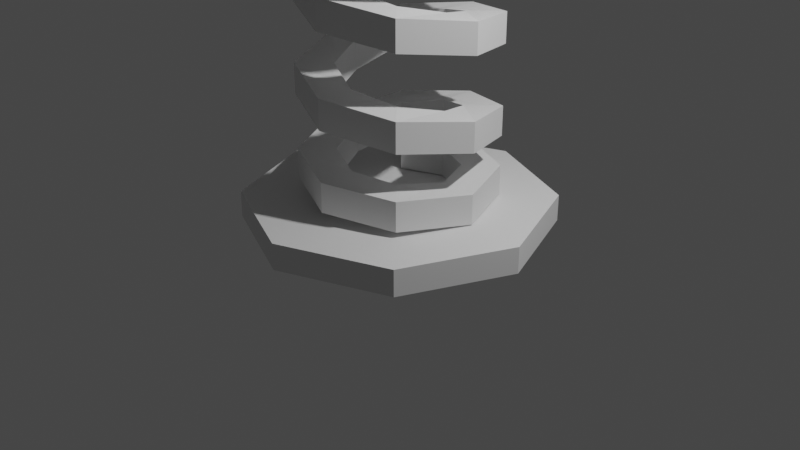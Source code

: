 # Source: sculpture.blend  (saved by Blender 2.80.75; exported with 4.5.12 LTS)
import bpy
from mathutils import Matrix  # noqa: F401  (used for matrix-valued properties, if any)

bpy.ops.wm.read_factory_settings(use_empty=True)
scene = bpy.context.scene
scene.name = 'Scene'

# ---- collections
col_collection = bpy.data.collections.new('Collection'); scene.collection.children.link(col_collection)

# ---- materials (node trees are filled in below, after node groups)
mat_material = bpy.data.materials.new('Material')
mat_material.alpha_threshold = 0.0
mat_material.use_transparent_shadow = False
mat_material.line_color = (0.0, 0.0, 0.0, 1.0)

# ---- material node trees
mat_material.use_nodes = True; mat_material.node_tree.nodes.clear()
_N = mat_material.node_tree.nodes; _L = mat_material.node_tree.links
n0 = _N.new('ShaderNodeOutputMaterial'); n0.name = 'Material Output'; n0.location = (300, 300)
n1 = _N.new('ShaderNodeBsdfPrincipled'); n1.name = 'Principled BSDF'; n1.location = (10, 300)
n1.distribution = 'GGX'
n1.subsurface_method = 'BURLEY'
n1.inputs[2].default_value = 0.4
n1.inputs[3].default_value = 1.45
n1.inputs[27].default_value = (0.0, 0.0, 0.0, 1.0)
n1.inputs[28].default_value = 1.0
_L.new(n1.outputs[0], n0.inputs[0])
n0.is_active_output = True

# ---- world
world_world = bpy.data.worlds.new('World'); scene.world = world_world
world_world.use_nodes = True; world_world.node_tree.nodes.clear()
_N = world_world.node_tree.nodes; _L = world_world.node_tree.links
n0 = _N.new('ShaderNodeOutputWorld'); n0.name = 'World Output'; n0.location = (300, 300)
n1 = _N.new('ShaderNodeBackground'); n1.name = 'Background'; n1.location = (10, 300)
n1.inputs[0].default_value = (0.05088, 0.05088, 0.05088, 1.0)
_L.new(n1.outputs[0], n0.inputs[0])
n0.is_active_output = True
world_world.color = (0.05088, 0.05088, 0.05088)
world_world.use_sun_shadow = False
world_world.sun_shadow_jitter_overblur = 0.0

# ---- cameras
cam_camera = bpy.data.cameras.new('Camera')
cam_camera.clip_end = 100.0
cam_camera.ortho_scale = 7.314

# ---- lights
light_light = bpy.data.lights.new('Light', 'POINT')
light_light.transmission_factor = 0.0
light_light.energy = 1000.0
light_light.shadow_soft_size = 0.1
light_light.shadow_maximum_resolution = 0.006
light_light.use_absolute_resolution = True

# ---- meshes
me_cube = bpy.data.meshes.new('Cube')
me_cube.from_pydata([], [], [])
_uv = me_cube.uv_layers.new(name='UVMap')
_uv.uv.foreach_set('vector', [])
me_cube.materials.append(mat_material)
me_cube.use_remesh_preserve_volume = False
me_cube.use_remesh_preserve_attributes = False
me_cube.use_mirror_vertex_groups = False
me_cube.update()
me_cylinder_001 = bpy.data.meshes.new('Cylinder.001')
me_cylinder_001.from_pydata([(0.0, 1.0, 11.67), (0.0, 1.0, 13.67), (0.7071, 0.7071, 11.67), (0.7071, 0.7071, 13.67), (1.0, -4.371e-08, 11.67), (1.0, -4.371e-08, 13.67), (0.7071, -0.7071, 11.67), (0.7071, -0.7071, 13.67), (-8.742e-08, -1.0, 11.67), (-8.742e-08, -1.0, 13.67), (-0.7071, -0.7071, 11.67), (-0.7071, -0.7071, 13.67), (-1.0, 1.192e-08, 11.67), (-1.0, 1.192e-08, 13.67), (-0.7071, 0.7071, 11.67), (-0.7071, 0.7071, 13.67), (7.787e-09, 0.3858, 11.59), (7.787e-09, 0.3858, 9.356), (0.2728, 0.2728, 11.59), (0.2728, 0.2728, 9.356), (0.3858, -2.352e-08, 11.59), (0.3858, -2.352e-08, 9.356), (0.2728, -0.2728, 11.22), (0.2728, -0.2728, 8.983), (-3.536e-08, -0.3858, 10.84), (-3.536e-08, -0.3858, 8.611), (-0.2728, -0.2728, 10.47), (-0.2728, -0.2728, 8.239), (-0.3858, 7.479e-09, 9.728), (-0.3858, 7.479e-09, 7.494), (-0.2728, 0.2728, 6.377), (0.0, 0.6272, 11.59), (0.4435, 0.4435, 11.59), (0.4435, 0.4435, 9.356), (0.0, 0.6272, 9.356), (0.6272, -2.741e-08, 11.59), (0.6272, -2.741e-08, 9.356), (0.4435, -0.4435, 11.22), (0.4435, -0.4435, 8.983), (-5.483e-08, -0.6272, 10.84), (-5.483e-08, -0.6272, 8.611), (-0.4435, -0.4435, 10.47), (-0.4435, -0.4435, 8.239), (-0.6272, 7.479e-09, 9.728), (-0.6272, 7.479e-09, 7.494), (-0.4435, 0.4435, 9.356), (-0.4435, 0.4435, 11.59), (-0.2728, 0.2728, 11.59), (-0.2728, 0.2728, 9.356), (7.787e-09, 0.3858, 7.85), (7.787e-09, 0.3858, 5.616), (0.2728, 0.2728, 7.105), (0.2728, 0.2728, 4.871), (0.3858, -2.352e-08, 6.361), (0.3858, -2.352e-08, 4.127), (0.2728, -0.2728, 5.616), (0.2728, -0.2728, 3.382), (-3.536e-08, -0.3858, 4.871), (-3.536e-08, -0.3858, 2.638), (-0.2728, -0.2728, 4.127), (-0.2728, -0.2728, 1.893), (-0.3858, 7.479e-09, 3.382), (-0.3858, 7.479e-09, 1.148), (-0.2728, 0.2728, -0.3408), (0.0, 0.6272, 7.85), (0.4435, 0.4435, 7.105), (0.4435, 0.4435, 4.871), (0.0, 0.6272, 5.616), (0.6272, -2.741e-08, 6.361), (0.6272, -2.741e-08, 4.127), (0.4435, -0.4435, 5.616), (0.4435, -0.4435, 3.382), (-5.483e-08, -0.6272, 4.871), (-5.483e-08, -0.6272, 2.638), (-0.4435, -0.4435, 4.127), (-0.4435, -0.4435, 1.893), (-0.6272, 7.479e-09, 3.382), (-0.6272, 7.479e-09, 1.148), (-0.4435, 0.4435, 6.361), (-0.4435, 0.4435, 8.594), (-0.2728, 0.2728, 8.594), (7.787e-09, 0.3858, 1.159), (7.787e-09, 0.3858, -1.075), (0.2728, 0.2728, 0.4143), (0.2728, 0.2728, -1.819), (0.3858, -2.352e-08, -0.3303), (0.3858, -2.352e-08, -2.564), (0.2728, -0.2728, -1.075), (0.2728, -0.2728, -3.309), (-3.536e-08, -0.3858, -1.819), (-3.536e-08, -0.3858, -4.053), (-0.2728, -0.2728, -2.564), (-0.2728, -0.2728, -4.798), (-0.3858, 7.479e-09, -3.309), (-0.3858, 7.479e-09, -5.543), (-0.2728, 0.2728, -7.032), (0.0, 0.6272, 1.159), (0.4435, 0.4435, 0.4143), (0.4435, 0.4435, -1.819), (0.0, 0.6272, -1.075), (0.6272, -2.741e-08, -0.3303), (0.6272, -2.741e-08, -2.564), (0.4435, -0.4435, -1.075), (0.4435, -0.4435, -3.309), (-5.483e-08, -0.6272, -1.819), (-5.483e-08, -0.6272, -4.053), (-0.4435, -0.4435, -2.564), (-0.4435, -0.4435, -4.798), (-0.6272, 7.479e-09, -3.309), (-0.6272, 7.479e-09, -5.543), (-0.4435, 0.4435, -0.3303), (-0.4435, 0.4435, 1.904), (-0.2728, 0.2728, 1.904), (7.787e-09, 0.3858, -5.481), (7.787e-09, 0.3858, -7.715), (0.2728, 0.2728, -6.226), (0.2728, 0.2728, -8.46), (0.3858, -2.352e-08, -6.971), (0.3858, -2.352e-08, -9.205), (0.2728, -0.2728, -7.715), (0.2728, -0.2728, -9.949), (-3.536e-08, -0.3858, -8.46), (-3.536e-08, -0.3858, -10.69), (-0.2728, -0.2728, -9.205), (-0.2728, -0.2728, -11.44), (-0.3858, 7.479e-09, -9.949), (-0.3858, 7.479e-09, -12.18), (-0.2728, 0.2728, -11.44), (-0.2728, 0.2728, -13.67), (0.0, 0.6272, -5.481), (0.4435, 0.4435, -6.226), (0.4435, 0.4435, -8.46), (0.0, 0.6272, -7.715), (0.6272, -2.741e-08, -6.971), (0.6272, -2.741e-08, -9.205), (0.4435, -0.4435, -7.715), (0.4435, -0.4435, -9.949), (-5.483e-08, -0.6272, -8.46), (-5.483e-08, -0.6272, -10.69), (-0.4435, -0.4435, -9.205), (-0.4435, -0.4435, -11.44), (-0.6272, 7.479e-09, -9.949), (-0.6272, 7.479e-09, -12.18), (-0.4435, 0.4435, -11.44), (-0.4435, 0.4435, -13.67), (-0.4435, 0.4435, -6.971), (-0.4435, 0.4435, -4.737), (-0.2728, 0.2728, -4.737)], [], [(0, 1, 3, 2), (2, 3, 5, 4), (4, 5, 7, 6), (6, 7, 9, 8), (8, 9, 11, 10), (10, 11, 13, 12), (3, 1, 15, 13, 11, 9, 7, 5), (12, 13, 15, 14), (14, 15, 1, 0), (0, 2, 4, 6, 8, 10, 12, 14), (31, 34, 33, 32), (32, 33, 36, 35), (35, 36, 38, 37), (37, 38, 40, 39), (39, 40, 42, 41), (41, 42, 44, 43), (46, 45, 34, 31), (18, 16, 31, 32), (17, 19, 33, 34), (20, 18, 32, 35), (19, 21, 36, 33), (22, 20, 35, 37), (21, 23, 38, 36), (24, 22, 37, 39), (23, 25, 40, 38), (26, 24, 39, 41), (25, 27, 42, 40), (28, 26, 41, 43), (27, 29, 44, 42), (16, 47, 46, 31), (48, 17, 34, 45), (26, 28, 29, 27), (24, 26, 27, 25), (22, 24, 25, 23), (20, 22, 23, 21), (18, 20, 21, 19), (16, 18, 19, 17), (47, 16, 17, 48), (28, 43, 79, 80), (43, 44, 78, 79), (29, 28, 80, 30), (44, 29, 30, 78), (64, 67, 66, 65), (65, 66, 69, 68), (68, 69, 71, 70), (70, 71, 73, 72), (72, 73, 75, 74), (74, 75, 77, 76), (79, 78, 67, 64), (51, 49, 64, 65), (50, 52, 66, 67), (53, 51, 65, 68), (52, 54, 69, 66), (55, 53, 68, 70), (54, 56, 71, 69), (57, 55, 70, 72), (56, 58, 73, 71), (59, 57, 72, 74), (58, 60, 75, 73), (61, 59, 74, 76), (60, 62, 77, 75), (49, 80, 79, 64), (30, 50, 67, 78), (59, 61, 62, 60), (57, 59, 60, 58), (55, 57, 58, 56), (53, 55, 56, 54), (51, 53, 54, 52), (49, 51, 52, 50), (80, 49, 50, 30), (61, 76, 111, 112), (76, 77, 110, 111), (62, 61, 112, 63), (77, 62, 63, 110), (96, 99, 98, 97), (97, 98, 101, 100), (100, 101, 103, 102), (102, 103, 105, 104), (104, 105, 107, 106), (106, 107, 109, 108), (111, 110, 99, 96), (83, 81, 96, 97), (82, 84, 98, 99), (85, 83, 97, 100), (84, 86, 101, 98), (87, 85, 100, 102), (86, 88, 103, 101), (89, 87, 102, 104), (88, 90, 105, 103), (91, 89, 104, 106), (90, 92, 107, 105), (93, 91, 106, 108), (92, 94, 109, 107), (81, 112, 111, 96), (63, 82, 99, 110), (91, 93, 94, 92), (89, 91, 92, 90), (87, 89, 90, 88), (85, 87, 88, 86), (83, 85, 86, 84), (81, 83, 84, 82), (112, 81, 82, 63), (93, 108, 146, 147), (108, 109, 145, 146), (94, 93, 147, 95), (109, 94, 95, 145), (129, 132, 131, 130), (130, 131, 134, 133), (133, 134, 136, 135), (135, 136, 138, 137), (137, 138, 140, 139), (139, 140, 142, 141), (146, 145, 132, 129), (115, 113, 129, 130), (114, 116, 131, 132), (117, 115, 130, 133), (116, 118, 134, 131), (119, 117, 133, 135), (118, 120, 136, 134), (121, 119, 135, 137), (120, 122, 138, 136), (123, 121, 137, 139), (122, 124, 140, 138), (125, 123, 139, 141), (124, 126, 142, 140), (113, 147, 146, 129), (95, 114, 132, 145), (123, 125, 126, 124), (121, 123, 124, 122), (119, 121, 122, 120), (117, 119, 120, 118), (115, 117, 118, 116), (113, 115, 116, 114), (147, 113, 114, 95), (125, 141, 143, 127), (141, 142, 144, 143), (126, 125, 127, 128), (142, 126, 128, 144), (143, 144, 128, 127), (45, 46, 47, 48)])
_uv = me_cylinder_001.uv_layers.new(name='UVMap')
_uv.uv.foreach_set('vector', [0.0, 0.0, 1.0, 0.0, 1.0, 1.0, 0.0, 1.0, 0.0, 0.0, 1.0, 0.0, 1.0, 1.0, 0.0, 1.0, 0.0, 0.0, 1.0, 0.0, 1.0, 1.0, 0.0, 1.0, 0.0, 0.0, 1.0, 0.0, 1.0, 1.0, 0.0, 1.0, 0.0, 0.0, 1.0, 0.0, 1.0, 1.0, 0.0, 1.0, 0.0, 0.0, 1.0, 0.0, 1.0, 1.0, 0.0, 1.0, 0.5, 1.0, 0.8536, 0.8536, 1.0, 0.5, 0.8536, 0.1464, 0.5, 0.0, 0.1464, 0.1464, 0.0, 0.5, 0.1464, 0.8536, 0.0, 0.0, 1.0, 0.0, 1.0, 1.0, 0.0, 1.0, 0.0, 0.0, 1.0, 0.0, 1.0, 1.0, 0.0, 1.0, 0.5, 1.0, 0.8536, 0.8536, 1.0, 0.5, 0.8536, 0.1464, 0.5, 0.0, 0.1464, 0.1464, 0.0, 0.5, 0.1464, 0.8536, 0.0, 0.0, 1.0, 0.0, 1.0, 1.0, 0.0, 1.0, 0.0, 0.0, 1.0, 0.0, 1.0, 1.0, 0.0, 1.0, 0.0, 0.0, 1.0, 0.0, 1.0, 1.0, 0.0, 1.0, 0.0, 0.0, 1.0, 0.0, 1.0, 1.0, 0.0, 1.0, 0.0, 0.0, 1.0, 0.0, 1.0, 1.0, 0.0, 1.0, 0.0, 0.0, 1.0, 0.0, 1.0, 1.0, 0.0, 1.0, 0.0, 0.0, 1.0, 0.0, 1.0, 1.0, 0.0, 1.0, 0.0, 0.0, 1.0, 0.0, 1.0, 1.0, 0.0, 1.0, 0.0, 0.0, 1.0, 0.0, 1.0, 1.0, 0.0, 1.0, 0.0, 0.0, 1.0, 0.0, 1.0, 1.0, 0.0, 1.0, 0.0, 0.0, 1.0, 0.0, 1.0, 1.0, 0.0, 1.0, 0.0, 0.0, 1.0, 0.0, 1.0, 1.0, 0.0, 1.0, 0.0, 0.0, 1.0, 0.0, 1.0, 1.0, 0.0, 1.0, 0.0, 0.0, 1.0, 0.0, 1.0, 1.0, 0.0, 1.0, 0.0, 0.0, 1.0, 0.0, 1.0, 1.0, 0.0, 1.0, 0.0, 0.0, 1.0, 0.0, 1.0, 1.0, 0.0, 1.0, 0.0, 0.0, 1.0, 0.0, 1.0, 1.0, 0.0, 1.0, 0.0, 0.0, 1.0, 0.0, 1.0, 1.0, 0.0, 1.0, 0.0, 0.0, 1.0, 0.0, 1.0, 1.0, 0.0, 1.0, 0.0, 0.0, 1.0, 0.0, 1.0, 1.0, 0.0, 1.0, 0.0, 0.0, 1.0, 0.0, 1.0, 1.0, 0.0, 1.0, 0.0, 0.0, 1.0, 0.0, 1.0, 1.0, 0.0, 1.0, 0.0, 0.0, 1.0, 0.0, 1.0, 1.0, 0.0, 1.0, 0.0, 0.0, 1.0, 0.0, 1.0, 1.0, 0.0, 1.0, 0.0, 0.0, 1.0, 0.0, 1.0, 1.0, 0.0, 1.0, 0.0, 0.0, 1.0, 0.0, 1.0, 1.0, 0.0, 1.0, 0.0, 0.0, 1.0, 0.0, 1.0, 1.0, 0.0, 1.0, 0.0, 0.0, 1.0, 0.0, 1.0, 1.0, 0.0, 1.0, 0.0, 0.0, 1.0, 0.0, 1.0, 1.0, 0.0, 1.0, 0.0, 0.0, 1.0, 0.0, 1.0, 1.0, 0.0, 1.0, 0.0, 0.0, 1.0, 0.0, 1.0, 1.0, 0.0, 1.0, 0.0, 0.0, 1.0, 0.0, 1.0, 1.0, 0.0, 1.0, 0.0, 0.0, 1.0, 0.0, 1.0, 1.0, 0.0, 1.0, 0.0, 0.0, 1.0, 0.0, 1.0, 1.0, 0.0, 1.0, 0.0, 0.0, 1.0, 0.0, 1.0, 1.0, 0.0, 1.0, 0.0, 0.0, 1.0, 0.0, 1.0, 1.0, 0.0, 1.0, 0.0, 0.0, 1.0, 0.0, 1.0, 1.0, 0.0, 1.0, 0.0, 0.0, 1.0, 0.0, 1.0, 1.0, 0.0, 1.0, 0.0, 0.0, 1.0, 0.0, 1.0, 1.0, 0.0, 1.0, 0.0, 0.0, 1.0, 0.0, 1.0, 1.0, 0.0, 1.0, 0.0, 0.0, 1.0, 0.0, 1.0, 1.0, 0.0, 1.0, 0.0, 0.0, 1.0, 0.0, 1.0, 1.0, 0.0, 1.0, 0.0, 0.0, 1.0, 0.0, 1.0, 1.0, 0.0, 1.0, 0.0, 0.0, 1.0, 0.0, 1.0, 1.0, 0.0, 1.0, 0.0, 0.0, 1.0, 0.0, 1.0, 1.0, 0.0, 1.0, 0.0, 0.0, 1.0, 0.0, 1.0, 1.0, 0.0, 1.0, 0.0, 0.0, 1.0, 0.0, 1.0, 1.0, 0.0, 1.0, 0.0, 0.0, 1.0, 0.0, 1.0, 1.0, 0.0, 1.0, 0.0, 0.0, 1.0, 0.0, 1.0, 1.0, 0.0, 1.0, 0.0, 0.0, 1.0, 0.0, 1.0, 1.0, 0.0, 1.0, 0.0, 0.0, 1.0, 0.0, 1.0, 1.0, 0.0, 1.0, 0.0, 0.0, 1.0, 0.0, 1.0, 1.0, 0.0, 1.0, 0.0, 0.0, 1.0, 0.0, 1.0, 1.0, 0.0, 1.0, 0.0, 0.0, 1.0, 0.0, 1.0, 1.0, 0.0, 1.0, 0.0, 0.0, 1.0, 0.0, 1.0, 1.0, 0.0, 1.0, 0.0, 0.0, 1.0, 0.0, 1.0, 1.0, 0.0, 1.0, 0.0, 0.0, 1.0, 0.0, 1.0, 1.0, 0.0, 1.0, 0.0, 0.0, 1.0, 0.0, 1.0, 1.0, 0.0, 1.0, 0.0, 0.0, 1.0, 0.0, 1.0, 1.0, 0.0, 1.0, 0.0, 0.0, 1.0, 0.0, 1.0, 1.0, 0.0, 1.0, 0.0, 0.0, 1.0, 0.0, 1.0, 1.0, 0.0, 1.0, 0.0, 0.0, 1.0, 0.0, 1.0, 1.0, 0.0, 1.0, 0.0, 0.0, 1.0, 0.0, 1.0, 1.0, 0.0, 1.0, 0.0, 0.0, 1.0, 0.0, 1.0, 1.0, 0.0, 1.0, 0.0, 0.0, 1.0, 0.0, 1.0, 1.0, 0.0, 1.0, 0.0, 0.0, 1.0, 0.0, 1.0, 1.0, 0.0, 1.0, 0.0, 0.0, 1.0, 0.0, 1.0, 1.0, 0.0, 1.0, 0.0, 0.0, 1.0, 0.0, 1.0, 1.0, 0.0, 1.0, 0.0, 0.0, 1.0, 0.0, 1.0, 1.0, 0.0, 1.0, 0.0, 0.0, 1.0, 0.0, 1.0, 1.0, 0.0, 1.0, 0.0, 0.0, 1.0, 0.0, 1.0, 1.0, 0.0, 1.0, 0.0, 0.0, 1.0, 0.0, 1.0, 1.0, 0.0, 1.0, 0.0, 0.0, 1.0, 0.0, 1.0, 1.0, 0.0, 1.0, 0.0, 0.0, 1.0, 0.0, 1.0, 1.0, 0.0, 1.0, 0.0, 0.0, 1.0, 0.0, 1.0, 1.0, 0.0, 1.0, 0.0, 0.0, 1.0, 0.0, 1.0, 1.0, 0.0, 1.0, 0.0, 0.0, 1.0, 0.0, 1.0, 1.0, 0.0, 1.0, 0.0, 0.0, 1.0, 0.0, 1.0, 1.0, 0.0, 1.0, 0.0, 0.0, 1.0, 0.0, 1.0, 1.0, 0.0, 1.0, 0.0, 0.0, 1.0, 0.0, 1.0, 1.0, 0.0, 1.0, 0.0, 0.0, 1.0, 0.0, 1.0, 1.0, 0.0, 1.0, 0.0, 0.0, 1.0, 0.0, 1.0, 1.0, 0.0, 1.0, 0.0, 0.0, 1.0, 0.0, 1.0, 1.0, 0.0, 1.0, 0.0, 0.0, 1.0, 0.0, 1.0, 1.0, 0.0, 1.0, 0.0, 0.0, 1.0, 0.0, 1.0, 1.0, 0.0, 1.0, 0.0, 0.0, 1.0, 0.0, 1.0, 1.0, 0.0, 1.0, 0.0, 0.0, 1.0, 0.0, 1.0, 1.0, 0.0, 1.0, 0.0, 0.0, 1.0, 0.0, 1.0, 1.0, 0.0, 1.0, 0.0, 0.0, 1.0, 0.0, 1.0, 1.0, 0.0, 1.0, 0.0, 0.0, 1.0, 0.0, 1.0, 1.0, 0.0, 1.0, 0.0, 0.0, 1.0, 0.0, 1.0, 1.0, 0.0, 1.0, 0.0, 0.0, 1.0, 0.0, 1.0, 1.0, 0.0, 1.0, 0.0, 0.0, 1.0, 0.0, 1.0, 1.0, 0.0, 1.0, 0.0, 0.0, 1.0, 0.0, 1.0, 1.0, 0.0, 1.0, 0.0, 0.0, 1.0, 0.0, 1.0, 1.0, 0.0, 1.0, 0.0, 0.0, 1.0, 0.0, 1.0, 1.0, 0.0, 1.0, 0.0, 0.0, 1.0, 0.0, 1.0, 1.0, 0.0, 1.0, 0.0, 0.0, 1.0, 0.0, 1.0, 1.0, 0.0, 1.0, 0.0, 0.0, 1.0, 0.0, 1.0, 1.0, 0.0, 1.0, 0.0, 0.0, 1.0, 0.0, 1.0, 1.0, 0.0, 1.0, 0.0, 0.0, 1.0, 0.0, 1.0, 1.0, 0.0, 1.0, 0.0, 0.0, 1.0, 0.0, 1.0, 1.0, 0.0, 1.0, 0.0, 0.0, 1.0, 0.0, 1.0, 1.0, 0.0, 1.0, 0.0, 0.0, 1.0, 0.0, 1.0, 1.0, 0.0, 1.0, 0.0, 0.0, 1.0, 0.0, 1.0, 1.0, 0.0, 1.0, 0.0, 0.0, 1.0, 0.0, 1.0, 1.0, 0.0, 1.0, 0.0, 0.0, 1.0, 0.0, 1.0, 1.0, 0.0, 1.0, 0.0, 0.0, 1.0, 0.0, 1.0, 1.0, 0.0, 1.0, 0.0, 0.0, 1.0, 0.0, 1.0, 1.0, 0.0, 1.0, 0.0, 0.0, 1.0, 0.0, 1.0, 1.0, 0.0, 1.0, 0.0, 0.0, 1.0, 0.0, 1.0, 1.0, 0.0, 1.0, 0.0, 0.0, 1.0, 0.0, 1.0, 1.0, 0.0, 1.0, 0.0, 0.0, 1.0, 0.0, 1.0, 1.0, 0.0, 1.0, 0.0, 0.0, 1.0, 0.0, 1.0, 1.0, 0.0, 1.0, 0.0, 0.0, 1.0, 0.0, 1.0, 1.0, 0.0, 1.0, 0.0, 0.0, 1.0, 0.0, 1.0, 1.0, 0.0, 1.0, 0.0, 0.0, 1.0, 0.0, 1.0, 1.0, 0.0, 1.0, 0.0, 0.0, 1.0, 0.0, 1.0, 1.0, 0.0, 1.0, 0.0, 0.0, 1.0, 0.0, 1.0, 1.0, 0.0, 1.0, 0.0, 0.0, 1.0, 0.0, 1.0, 1.0, 0.0, 1.0, 0.0, 0.0, 1.0, 0.0, 1.0, 1.0, 0.0, 1.0, 0.0, 0.0, 1.0, 0.0, 1.0, 1.0, 0.0, 1.0, 0.0, 0.0, 1.0, 0.0, 1.0, 1.0, 0.0, 1.0, 0.0, 0.0, 1.0, 0.0, 1.0, 1.0, 0.0, 1.0, 0.0, 0.0, 1.0, 0.0, 1.0, 1.0, 0.0, 1.0, 0.0, 0.0, 1.0, 0.0, 1.0, 1.0, 0.0, 1.0, 0.0, 0.0, 1.0, 0.0, 1.0, 1.0, 0.0, 1.0, 0.0, 0.0, 1.0, 0.0, 1.0, 1.0, 0.0, 1.0, 0.0, 0.0, 1.0, 0.0, 1.0, 1.0, 0.0, 1.0, 0.0, 0.0, 1.0, 0.0, 1.0, 1.0, 0.0, 1.0])
me_cylinder_001.use_remesh_preserve_volume = False
me_cylinder_001.use_remesh_preserve_attributes = False
me_cylinder_001.use_mirror_vertex_groups = False
me_cylinder_001.update()

# ---- objects
ob_cube = bpy.data.objects.new('Cube', me_cube)
ob_light = bpy.data.objects.new('Light', light_light)
ob_camera = bpy.data.objects.new('Camera', cam_camera)
ob_cylinder_001 = bpy.data.objects.new('Cylinder.001', me_cylinder_001)

# ---- transforms, parenting, visibility, modifiers, constraints
ob_cube.location = (0.0, 0.0, 1.756)
ob_cube.lock_rotations_4d = False
ob_cube.empty_display_type = 'ARROWS'
ob_cube.lineart.crease_threshold = 0.0
ob_light.location = (4.076, 1.005, 5.904)
ob_light.rotation_euler = (0.6503, 0.05522, 1.866)
ob_light.lock_rotations_4d = False
ob_light.empty_display_type = 'ARROWS'
ob_light.color = (0.0, 0.0, 0.0, 0.0)
ob_light.lineart.crease_threshold = 0.0
ob_camera.location = (7.359, -6.926, 4.958)
ob_camera.rotation_euler = (1.109, 0.0, 0.8149)
ob_camera.lock_rotations_4d = False
ob_camera.empty_display_type = 'ARROWS'
ob_camera.color = (0.0, 0.0, 0.0, 0.0)
ob_camera.display_type = 'WIRE'
ob_camera.lineart.crease_threshold = 0.0
ob_cylinder_001.location = (0.0, 0.0, 1.9)
ob_cylinder_001.scale = (1.594, 1.594, -0.1385)
ob_cylinder_001.lineart.crease_threshold = 0.0

# ---- collection membership
col_collection.objects.link(ob_cube)
col_collection.objects.link(ob_light)
col_collection.objects.link(ob_camera)
col_collection.objects.link(ob_cylinder_001)

# ---- scene / render settings (as saved in the file)
scene.camera = ob_camera
scene.frame_start = 1; scene.frame_end = 250; scene.frame_set(1)
scene.render.engine = 'BLENDER_EEVEE_NEXT'
scene.cycles.use_denoising = False
scene.cycles.samples = 128
scene.cycles.sampling_pattern = 'TABULATED_SOBOL'
scene.cycles.use_adaptive_sampling = False
scene.cycles.use_light_tree = False
scene.view_settings.view_transform = 'Filmic'
bpy.context.view_layer.update()
